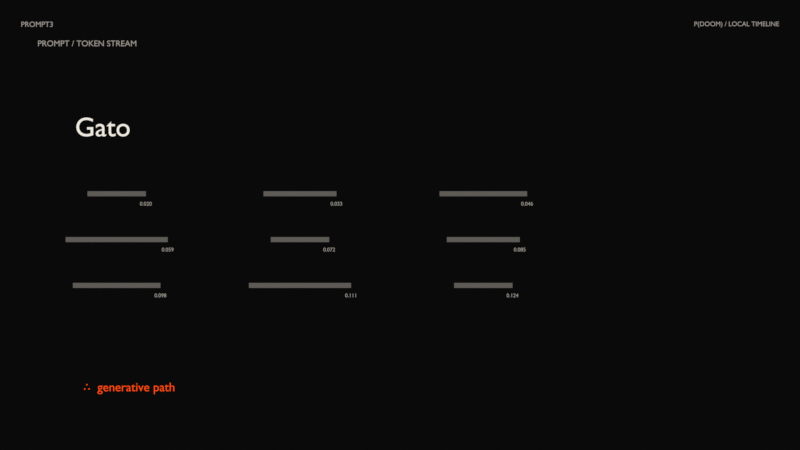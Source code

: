 # Source: prompt3.blend  (saved by Blender 5.2.45; exported with 4.5.12 LTS)
import bpy
from mathutils import Matrix  # noqa: F401  (used for matrix-valued properties, if any)

bpy.ops.wm.read_factory_settings(use_empty=True)
scene = bpy.context.scene
scene.name = 'prompt3'

# ---- materials (node trees are filled in below, after node groups)
mat_background_mat = bpy.data.materials.new('background_mat')
mat_background_mat.diffuse_color = (0.003035, 0.003035, 0.003347, 1.0)
mat_scene_tag_mat = bpy.data.materials.new('scene_tag_mat')
mat_scene_tag_mat.diffuse_color = (0.3325, 0.3095, 0.2747, 1.0)
mat_time_tag_mat = bpy.data.materials.new('time_tag_mat')
mat_time_tag_mat.diffuse_color = (0.3325, 0.3095, 0.2747, 1.0)
mat_prompt_header_mat = bpy.data.materials.new('prompt_header_mat')
mat_prompt_header_mat.diffuse_color = (0.3325, 0.3095, 0.2747, 1.0)
mat_gato_mat = bpy.data.materials.new('Gato_mat')
mat_gato_mat.diffuse_color = (0.855, 0.8148, 0.7379, 1.0)
mat_token_bar_mat = bpy.data.materials.new('token_bar_mat')
mat_token_bar_mat.diffuse_color = (0.1119, 0.1046, 0.09531, 1.0)
mat_token_label_mat = bpy.data.materials.new('token_label_mat')
mat_token_label_mat.diffuse_color = (0.3325, 0.3095, 0.2747, 1.0)
mat_generative_path_mat = bpy.data.materials.new('∴  generative path_mat')
mat_generative_path_mat.diffuse_color = (1.0, 0.07421, 0.006049, 1.0)

# ---- material node trees
mat_background_mat.use_nodes = True; mat_background_mat.node_tree.nodes.clear()
_N = mat_background_mat.node_tree.nodes; _L = mat_background_mat.node_tree.links
n0 = _N.new('ShaderNodeOutputMaterial'); n0.name = 'Material Output'; n0.location = (0, 0)
n1 = _N.new('ShaderNodeEmission'); n1.name = 'Emission'; n1.location = (0, 0)
n1.inputs[0].default_value = (0.003035, 0.003035, 0.003347, 1.0)
_L.new(n1.outputs[0], n0.inputs[0])
n0.is_active_output = True
mat_scene_tag_mat.use_nodes = True; mat_scene_tag_mat.node_tree.nodes.clear()
_N = mat_scene_tag_mat.node_tree.nodes; _L = mat_scene_tag_mat.node_tree.links
n0 = _N.new('ShaderNodeOutputMaterial'); n0.name = 'Material Output'; n0.location = (0, 0)
n1 = _N.new('ShaderNodeEmission'); n1.name = 'Emission'; n1.location = (0, 0)
n1.inputs[0].default_value = (0.3325, 0.3095, 0.2747, 1.0)
_L.new(n1.outputs[0], n0.inputs[0])
n0.is_active_output = True
mat_time_tag_mat.use_nodes = True; mat_time_tag_mat.node_tree.nodes.clear()
_N = mat_time_tag_mat.node_tree.nodes; _L = mat_time_tag_mat.node_tree.links
n0 = _N.new('ShaderNodeOutputMaterial'); n0.name = 'Material Output'; n0.location = (0, 0)
n1 = _N.new('ShaderNodeEmission'); n1.name = 'Emission'; n1.location = (0, 0)
n1.inputs[0].default_value = (0.3325, 0.3095, 0.2747, 1.0)
_L.new(n1.outputs[0], n0.inputs[0])
n0.is_active_output = True
mat_prompt_header_mat.use_nodes = True; mat_prompt_header_mat.node_tree.nodes.clear()
_N = mat_prompt_header_mat.node_tree.nodes; _L = mat_prompt_header_mat.node_tree.links
n0 = _N.new('ShaderNodeOutputMaterial'); n0.name = 'Material Output'; n0.location = (0, 0)
n1 = _N.new('ShaderNodeEmission'); n1.name = 'Emission'; n1.location = (0, 0)
n1.inputs[0].default_value = (0.3325, 0.3095, 0.2747, 1.0)
_L.new(n1.outputs[0], n0.inputs[0])
n0.is_active_output = True
mat_gato_mat.use_nodes = True; mat_gato_mat.node_tree.nodes.clear()
_N = mat_gato_mat.node_tree.nodes; _L = mat_gato_mat.node_tree.links
n0 = _N.new('ShaderNodeOutputMaterial'); n0.name = 'Material Output'; n0.location = (0, 0)
n1 = _N.new('ShaderNodeEmission'); n1.name = 'Emission'; n1.location = (0, 0)
n1.inputs[0].default_value = (0.855, 0.8148, 0.7379, 1.0)
_L.new(n1.outputs[0], n0.inputs[0])
n0.is_active_output = True
mat_token_bar_mat.use_nodes = True; mat_token_bar_mat.node_tree.nodes.clear()
_N = mat_token_bar_mat.node_tree.nodes; _L = mat_token_bar_mat.node_tree.links
n0 = _N.new('ShaderNodeOutputMaterial'); n0.name = 'Material Output'; n0.location = (0, 0)
n1 = _N.new('ShaderNodeEmission'); n1.name = 'Emission'; n1.location = (0, 0)
n1.inputs[0].default_value = (0.1119, 0.1046, 0.09531, 1.0)
_L.new(n1.outputs[0], n0.inputs[0])
n0.is_active_output = True
mat_token_label_mat.use_nodes = True; mat_token_label_mat.node_tree.nodes.clear()
_N = mat_token_label_mat.node_tree.nodes; _L = mat_token_label_mat.node_tree.links
n0 = _N.new('ShaderNodeOutputMaterial'); n0.name = 'Material Output'; n0.location = (0, 0)
n1 = _N.new('ShaderNodeEmission'); n1.name = 'Emission'; n1.location = (0, 0)
n1.inputs[0].default_value = (0.3325, 0.3095, 0.2747, 1.0)
_L.new(n1.outputs[0], n0.inputs[0])
n0.is_active_output = True
mat_generative_path_mat.use_nodes = True; mat_generative_path_mat.node_tree.nodes.clear()
_N = mat_generative_path_mat.node_tree.nodes; _L = mat_generative_path_mat.node_tree.links
n0 = _N.new('ShaderNodeOutputMaterial'); n0.name = 'Material Output'; n0.location = (0, 0)
n1 = _N.new('ShaderNodeEmission'); n1.name = 'Emission'; n1.location = (0, 0)
n1.inputs[0].default_value = (1.0, 0.07421, 0.006049, 1.0)
_L.new(n1.outputs[0], n0.inputs[0])
n0.is_active_output = True

# ---- world
world_pdoom_ink_world = bpy.data.worlds.new('pdoom_ink_world'); scene.world = world_pdoom_ink_world
world_pdoom_ink_world.use_nodes = True; world_pdoom_ink_world.node_tree.nodes.clear()
_N = world_pdoom_ink_world.node_tree.nodes; _L = world_pdoom_ink_world.node_tree.links
n0 = _N.new('ShaderNodeBackground'); n0.name = 'Background'; n0.location = (-200, 100)
n0.inputs[0].default_value = (0.003035, 0.003035, 0.003347, 1.0)
n0.inputs[1].default_value = 0.25
n1 = _N.new('ShaderNodeOutputWorld'); n1.name = 'World Output'; n1.location = (200, 100)
_L.new(n0.outputs[0], n1.inputs[0])
n1.is_active_output = True

# ---- cameras
cam_camera = bpy.data.cameras.new('Camera')
cam_camera.type = 'ORTHO'
cam_camera.clip_start = 0.01
cam_camera.clip_end = 500.0
cam_camera.ortho_scale = 19.2

# ---- meshes
me_background = bpy.data.meshes.new('background')
me_background.from_pydata([(-15.0, -10.0, 0.0), (15.0, -10.0, 0.0), (15.0, 10.0, 0.0), (-15.0, 10.0, 0.0)], [], [(0, 1, 2, 3)])
me_background.materials.append(mat_background_mat)
me_background.update()
me_token_bar = bpy.data.meshes.new('token_bar')
me_token_bar.from_pydata([(-0.7, -0.06, 0.0), (0.7, -0.06, 0.0), (0.7, 0.06, 0.0), (-0.7, 0.06, 0.0)], [], [(0, 1, 2, 3)])
me_token_bar.materials.append(mat_token_bar_mat)
me_token_bar.update()
me_token_bar_001 = bpy.data.meshes.new('token_bar.001')
me_token_bar_001.from_pydata([(-0.875, -0.06, 0.0), (0.875, -0.06, 0.0), (0.875, 0.06, 0.0), (-0.875, 0.06, 0.0)], [], [(0, 1, 2, 3)])
me_token_bar_001.materials.append(mat_token_bar_mat)
me_token_bar_001.update()
me_token_bar_002 = bpy.data.meshes.new('token_bar.002')
me_token_bar_002.from_pydata([(-1.05, -0.06, 0.0), (1.05, -0.06, 0.0), (1.05, 0.06, 0.0), (-1.05, 0.06, 0.0)], [], [(0, 1, 2, 3)])
me_token_bar_002.materials.append(mat_token_bar_mat)
me_token_bar_002.update()
me_token_bar_003 = bpy.data.meshes.new('token_bar.003')
me_token_bar_003.from_pydata([(-1.225, -0.06, 0.0), (1.225, -0.06, 0.0), (1.225, 0.06, 0.0), (-1.225, 0.06, 0.0)], [], [(0, 1, 2, 3)])
me_token_bar_003.materials.append(mat_token_bar_mat)
me_token_bar_003.update()
me_token_bar_004 = bpy.data.meshes.new('token_bar.004')
me_token_bar_004.from_pydata([(-0.7, -0.06, 0.0), (0.7, -0.06, 0.0), (0.7, 0.06, 0.0), (-0.7, 0.06, 0.0)], [], [(0, 1, 2, 3)])
me_token_bar_004.materials.append(mat_token_bar_mat)
me_token_bar_004.update()
me_token_bar_005 = bpy.data.meshes.new('token_bar.005')
me_token_bar_005.from_pydata([(-0.875, -0.06, 0.0), (0.875, -0.06, 0.0), (0.875, 0.06, 0.0), (-0.875, 0.06, 0.0)], [], [(0, 1, 2, 3)])
me_token_bar_005.materials.append(mat_token_bar_mat)
me_token_bar_005.update()
me_token_bar_006 = bpy.data.meshes.new('token_bar.006')
me_token_bar_006.from_pydata([(-1.05, -0.06, 0.0), (1.05, -0.06, 0.0), (1.05, 0.06, 0.0), (-1.05, 0.06, 0.0)], [], [(0, 1, 2, 3)])
me_token_bar_006.materials.append(mat_token_bar_mat)
me_token_bar_006.update()
me_token_bar_007 = bpy.data.meshes.new('token_bar.007')
me_token_bar_007.from_pydata([(-1.225, -0.06, 0.0), (1.225, -0.06, 0.0), (1.225, 0.06, 0.0), (-1.225, 0.06, 0.0)], [], [(0, 1, 2, 3)])
me_token_bar_007.materials.append(mat_token_bar_mat)
me_token_bar_007.update()
me_token_bar_008 = bpy.data.meshes.new('token_bar.008')
me_token_bar_008.from_pydata([(-0.7, -0.06, 0.0), (0.7, -0.06, 0.0), (0.7, 0.06, 0.0), (-0.7, 0.06, 0.0)], [], [(0, 1, 2, 3)])
me_token_bar_008.materials.append(mat_token_bar_mat)
me_token_bar_008.update()

# ---- curves / text
txt_scene_tag = bpy.data.curves.new('scene_tag', 'FONT')
txt_scene_tag.dimensions = '2D'
txt_scene_tag.body = 'PROMPT3'
txt_scene_tag.materials.append(mat_scene_tag_mat)
txt_scene_tag.resolution_u = 6
txt_scene_tag.align_y = 'TOP'
txt_scene_tag.size = 0.18
txt_time_tag = bpy.data.curves.new('time_tag', 'FONT')
txt_time_tag.dimensions = '2D'
txt_time_tag.body = 'P(DOOM) / LOCAL TIMELINE'
txt_time_tag.materials.append(mat_time_tag_mat)
txt_time_tag.resolution_u = 6
txt_time_tag.align_x = 'RIGHT'
txt_time_tag.align_y = 'TOP'
txt_time_tag.size = 0.16
txt_prompt_header = bpy.data.curves.new('prompt_header', 'FONT')
txt_prompt_header.dimensions = '2D'
txt_prompt_header.body = 'PROMPT / TOKEN STREAM'
txt_prompt_header.materials.append(mat_prompt_header_mat)
txt_prompt_header.resolution_u = 6
txt_prompt_header.align_y = 'TOP'
txt_prompt_header.size = 0.2
txt_gato = bpy.data.curves.new('Gato', 'FONT')
txt_gato.dimensions = '2D'
txt_gato.body = 'Gato'
txt_gato.materials.append(mat_gato_mat)
txt_gato.resolution_u = 6
txt_gato.align_y = 'TOP'
txt_gato.size = 0.65
txt_token_label = bpy.data.curves.new('token_label', 'FONT')
txt_token_label.dimensions = '2D'
txt_token_label.body = '0.020'
txt_token_label.materials.append(mat_token_label_mat)
txt_token_label.resolution_u = 6
txt_token_label.align_x = 'CENTER'
txt_token_label.align_y = 'TOP'
txt_token_label.size = 0.13
txt_token_label_001 = bpy.data.curves.new('token_label.001', 'FONT')
txt_token_label_001.dimensions = '2D'
txt_token_label_001.body = '0.033'
txt_token_label_001.materials.append(mat_token_label_mat)
txt_token_label_001.resolution_u = 6
txt_token_label_001.align_x = 'CENTER'
txt_token_label_001.align_y = 'TOP'
txt_token_label_001.size = 0.13
txt_token_label_002 = bpy.data.curves.new('token_label.002', 'FONT')
txt_token_label_002.dimensions = '2D'
txt_token_label_002.body = '0.046'
txt_token_label_002.materials.append(mat_token_label_mat)
txt_token_label_002.resolution_u = 6
txt_token_label_002.align_x = 'CENTER'
txt_token_label_002.align_y = 'TOP'
txt_token_label_002.size = 0.13
txt_token_label_003 = bpy.data.curves.new('token_label.003', 'FONT')
txt_token_label_003.dimensions = '2D'
txt_token_label_003.body = '0.059'
txt_token_label_003.materials.append(mat_token_label_mat)
txt_token_label_003.resolution_u = 6
txt_token_label_003.align_x = 'CENTER'
txt_token_label_003.align_y = 'TOP'
txt_token_label_003.size = 0.13
txt_token_label_004 = bpy.data.curves.new('token_label.004', 'FONT')
txt_token_label_004.dimensions = '2D'
txt_token_label_004.body = '0.072'
txt_token_label_004.materials.append(mat_token_label_mat)
txt_token_label_004.resolution_u = 6
txt_token_label_004.align_x = 'CENTER'
txt_token_label_004.align_y = 'TOP'
txt_token_label_004.size = 0.13
txt_token_label_005 = bpy.data.curves.new('token_label.005', 'FONT')
txt_token_label_005.dimensions = '2D'
txt_token_label_005.body = '0.085'
txt_token_label_005.materials.append(mat_token_label_mat)
txt_token_label_005.resolution_u = 6
txt_token_label_005.align_x = 'CENTER'
txt_token_label_005.align_y = 'TOP'
txt_token_label_005.size = 0.13
txt_token_label_006 = bpy.data.curves.new('token_label.006', 'FONT')
txt_token_label_006.dimensions = '2D'
txt_token_label_006.body = '0.098'
txt_token_label_006.materials.append(mat_token_label_mat)
txt_token_label_006.resolution_u = 6
txt_token_label_006.align_x = 'CENTER'
txt_token_label_006.align_y = 'TOP'
txt_token_label_006.size = 0.13
txt_token_label_007 = bpy.data.curves.new('token_label.007', 'FONT')
txt_token_label_007.dimensions = '2D'
txt_token_label_007.body = '0.111'
txt_token_label_007.materials.append(mat_token_label_mat)
txt_token_label_007.resolution_u = 6
txt_token_label_007.align_x = 'CENTER'
txt_token_label_007.align_y = 'TOP'
txt_token_label_007.size = 0.13
txt_token_label_008 = bpy.data.curves.new('token_label.008', 'FONT')
txt_token_label_008.dimensions = '2D'
txt_token_label_008.body = '0.124'
txt_token_label_008.materials.append(mat_token_label_mat)
txt_token_label_008.resolution_u = 6
txt_token_label_008.align_x = 'CENTER'
txt_token_label_008.align_y = 'TOP'
txt_token_label_008.size = 0.13
txt_generative_path = bpy.data.curves.new('∴  generative path', 'FONT')
txt_generative_path.dimensions = '2D'
txt_generative_path.body = '∴  generative path'
txt_generative_path.materials.append(mat_generative_path_mat)
txt_generative_path.resolution_u = 6
txt_generative_path.align_y = 'TOP'
txt_generative_path.size = 0.3

# ---- objects
ob_background = bpy.data.objects.new('background', me_background)
ob_camera = bpy.data.objects.new('Camera', cam_camera)
ob_scene_tag = bpy.data.objects.new('scene_tag', txt_scene_tag)
ob_time_tag = bpy.data.objects.new('time_tag', txt_time_tag)
ob_prompt_header = bpy.data.objects.new('prompt_header', txt_prompt_header)
ob_gato = bpy.data.objects.new('Gato', txt_gato)
ob_token_bar = bpy.data.objects.new('token_bar', me_token_bar)
ob_token_label = bpy.data.objects.new('token_label', txt_token_label)
ob_token_bar_001 = bpy.data.objects.new('token_bar.001', me_token_bar_001)
ob_token_label_001 = bpy.data.objects.new('token_label.001', txt_token_label_001)
ob_token_bar_002 = bpy.data.objects.new('token_bar.002', me_token_bar_002)
ob_token_label_002 = bpy.data.objects.new('token_label.002', txt_token_label_002)
ob_token_bar_003 = bpy.data.objects.new('token_bar.003', me_token_bar_003)
ob_token_label_003 = bpy.data.objects.new('token_label.003', txt_token_label_003)
ob_token_bar_004 = bpy.data.objects.new('token_bar.004', me_token_bar_004)
ob_token_label_004 = bpy.data.objects.new('token_label.004', txt_token_label_004)
ob_token_bar_005 = bpy.data.objects.new('token_bar.005', me_token_bar_005)
ob_token_label_005 = bpy.data.objects.new('token_label.005', txt_token_label_005)
ob_token_bar_006 = bpy.data.objects.new('token_bar.006', me_token_bar_006)
ob_token_label_006 = bpy.data.objects.new('token_label.006', txt_token_label_006)
ob_token_bar_007 = bpy.data.objects.new('token_bar.007', me_token_bar_007)
ob_token_label_007 = bpy.data.objects.new('token_label.007', txt_token_label_007)
ob_token_bar_008 = bpy.data.objects.new('token_bar.008', me_token_bar_008)
ob_token_label_008 = bpy.data.objects.new('token_label.008', txt_token_label_008)
ob_generative_path = bpy.data.objects.new('∴  generative path', txt_generative_path)

# ---- transforms, parenting, visibility, modifiers, constraints
ob_background.location = (0.0, 0.0, -5.0)
ob_camera.location = (0.0, 0.15, 20.0)
ob_scene_tag.location = (-9.1, 5.05, 0.0)
ob_time_tag.location = (9.1, 5.05, 0.0)
ob_prompt_header.location = (-8.7, 4.6, 0.0)
ob_gato.location = (-7.8, 2.8, 0.1)
ob_token_bar.location = (-6.8, 0.9, 0.0)
ob_token_label.location = (-6.1, 0.72, 0.0)
ob_token_bar_001.location = (-2.4, 0.9, 0.0)
ob_token_label_001.location = (-1.525, 0.72, 0.0)
ob_token_bar_002.location = (2.0, 0.9, 0.0)
ob_token_label_002.location = (3.05, 0.72, 0.0)
ob_token_bar_003.location = (-6.8, -0.2, 0.0)
ob_token_label_003.location = (-5.575, -0.38, 0.0)
ob_token_bar_004.location = (-2.4, -0.2, 0.0)
ob_token_label_004.location = (-1.7, -0.38, 0.0)
ob_token_bar_005.location = (2.0, -0.2, 0.0)
ob_token_label_005.location = (2.875, -0.38, 0.0)
ob_token_bar_006.location = (-6.8, -1.3, 0.0)
ob_token_label_006.location = (-5.75, -1.48, 0.0)
ob_token_bar_007.location = (-2.4, -1.3, 0.0)
ob_token_label_007.location = (-1.175, -1.48, 0.0)
ob_token_bar_008.location = (2.0, -1.3, 0.0)
ob_token_label_008.location = (2.7, -1.48, 0.0)
ob_generative_path.location = (-7.6, -3.6, 0.1)

# ---- collection membership
scene.collection.objects.link(ob_background)
scene.collection.objects.link(ob_camera)
scene.collection.objects.link(ob_scene_tag)
scene.collection.objects.link(ob_time_tag)
scene.collection.objects.link(ob_prompt_header)
scene.collection.objects.link(ob_gato)
scene.collection.objects.link(ob_token_bar)
scene.collection.objects.link(ob_token_label)
scene.collection.objects.link(ob_token_bar_001)
scene.collection.objects.link(ob_token_label_001)
scene.collection.objects.link(ob_token_bar_002)
scene.collection.objects.link(ob_token_label_002)
scene.collection.objects.link(ob_token_bar_003)
scene.collection.objects.link(ob_token_label_003)
scene.collection.objects.link(ob_token_bar_004)
scene.collection.objects.link(ob_token_label_004)
scene.collection.objects.link(ob_token_bar_005)
scene.collection.objects.link(ob_token_label_005)
scene.collection.objects.link(ob_token_bar_006)
scene.collection.objects.link(ob_token_label_006)
scene.collection.objects.link(ob_token_bar_007)
scene.collection.objects.link(ob_token_label_007)
scene.collection.objects.link(ob_token_bar_008)
scene.collection.objects.link(ob_token_label_008)
scene.collection.objects.link(ob_generative_path)

# ---- scene / render settings (as saved in the file)
scene.camera = ob_camera
scene.frame_start = 1; scene.frame_end = 382; scene.frame_set(1)
scene.render.engine = 'BLENDER_EEVEE_NEXT'
scene.render.image_settings.color_mode = 'RGB'
scene.render.image_settings.compression = 25
scene.render.fps = 60
scene.render.use_motion_blur = True
scene.render.motion_blur_shutter = 0.2
scene.render.use_compositing = False
scene.render.use_sequencer = False
scene.render.bake_bias = 0.0
scene.render.bake_samples = 0
scene.render.use_persistent_data = True
scene.render.compositor_device = 'GPU'
scene.eevee.taa_render_samples = 16
scene.eevee.use_volume_custom_range = False
scene.eevee.fast_gi_thickness_near = 0.1
scene.eevee.fast_gi_thickness_far = 0.0
scene.eevee.ray_tracing_options.screen_trace_thickness = 0.1
scene.view_settings.view_transform = 'Standard'
bpy.context.view_layer.update()
